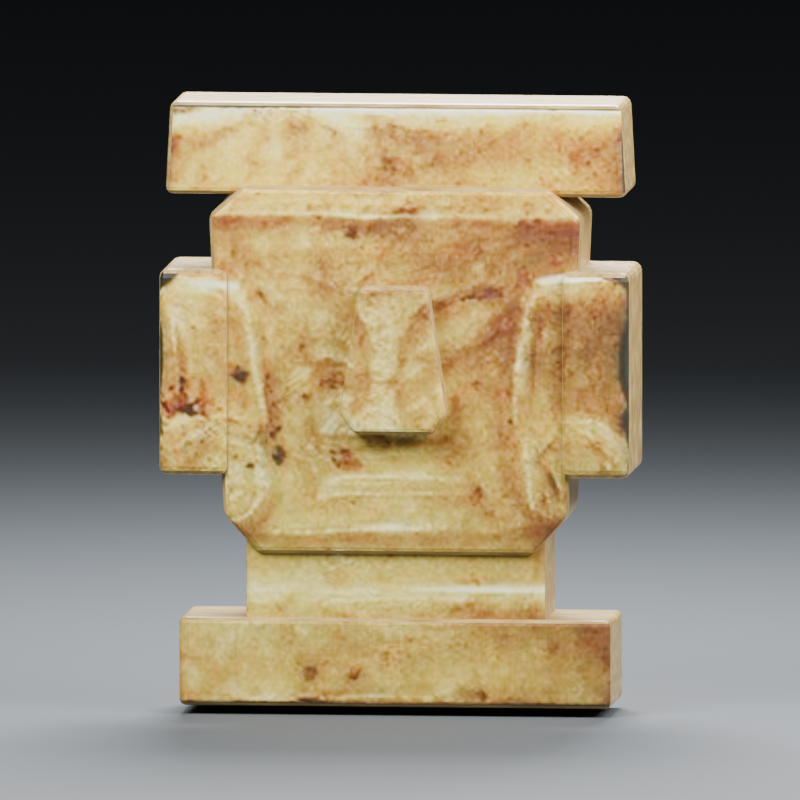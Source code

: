 # Source: A09___v3.blend  (saved by Blender 5.2.44; exported with 4.5.12 LTS)
import bpy
from mathutils import Matrix  # noqa: F401  (used for matrix-valued properties, if any)

bpy.ops.wm.read_factory_settings(use_empty=True)
scene = bpy.context.scene
scene.name = 'A09 · 石家河玉人像 · v3'

# ---- collections
col_a09 = bpy.data.collections.new('A09 · 可编辑文物'); scene.collection.children.link(col_a09)
col_x = bpy.data.collections.new('展示灯光相机 · 可整体隐藏'); scene.collection.children.link(col_x)

# ---- images (referenced by path relative to the original .blend; pixels are not part of the script)
import os
ASSET_DIR = os.environ.get("B2B_ASSET_DIR", "")  # directory of the original .blend (textures are referenced by path, not embedded)
HERE = os.path.dirname(os.path.abspath(__file__))  # packed textures are extracted next to this script under _unpacked/

def load_image(name, relpath, width, height, colorspace="sRGB"):
    """Load a texture the original file referenced (path relative to the .blend, or extracted next to this script)."""
    p = next((c for c in (os.path.join(HERE, relpath), os.path.join(ASSET_DIR, relpath)) if relpath and os.path.exists(c)), "")
    if p:
        img = bpy.data.images.load(p, check_existing=True)
        img.name = name
    else:  # same state as the original file: an image datablock whose file is absent (Cycles renders it pink)
        img = bpy.data.images.new(name, width, height)
        img.source = "FILE"
        img.filepath = "//" + (relpath or name)
    img.colorspace_settings.name = colorspace
    return img
img_a09________jpg = load_image('A09_石家河玉人像.jpg', '_unpacked/A09_______.da5382cb.jpg', 700, 600, 'sRGB')

# ---- materials (node trees are filled in below, after node groups)
mat_x = bpy.data.materials.new('沁色玉 · 黄褐与乳白矿斑')
mat_x.diffuse_color = (0.2, 0.105, 0.025, 1.0)
mat_x_1 = bpy.data.materials.new('玉人像 · 实物正面沁色与浅刻线')
mat_x_1.diffuse_color = (0.5, 0.5, 0.5, 1.0)
mat_x_2 = bpy.data.materials.new('背景 · 暖灰')
mat_x_2.diffuse_color = (0.075, 0.085, 0.095, 1.0)

# ---- material node trees
mat_x.use_nodes = True; mat_x.node_tree.nodes.clear()
_N = mat_x.node_tree.nodes; _L = mat_x.node_tree.links
n0 = _N.new('ShaderNodeBsdfPrincipled'); n0.name = '原理化 BSDF'; n0.location = (-200, 100)
n0.inputs[2].default_value = 0.38
n0.inputs[10].default_value = 0.005
n1 = _N.new('ShaderNodeOutputMaterial'); n1.name = '材质输出'; n1.location = (200, 100)
n2 = _N.new('ShaderNodeTexNoise'); n2.name = '噪波纹理'; n2.location = (0, 0)
n2.width = 160
n2.inputs[2].default_value = 8.0
n2.inputs[3].default_value = 4.0
n3 = _N.new('ShaderNodeValToRGB'); n3.name = '颜色渐变'; n3.location = (0, 0)
while len(n3.color_ramp.elements) > 1: n3.color_ramp.elements.remove(n3.color_ramp.elements[-1])
n3.color_ramp.elements[0].position = 0.22; n3.color_ramp.elements[0].color = (0.2, 0.105, 0.025, 1.0)
_e = n3.color_ramp.elements.new(0.78); _e.color = (0.64, 0.46, 0.17, 1.0)
n4 = _N.new('ShaderNodeTexNoise'); n4.name = '噪波纹理.001'; n4.location = (0, 0)
n4.width = 160
n4.inputs[2].default_value = 180.0
n4.inputs[3].default_value = 3.0
n5 = _N.new('ShaderNodeBump'); n5.name = '凹凸'; n5.location = (0, 0)
n5.inputs[0].default_value = 0.22
n5.inputs[1].default_value = 8e-05
_L.new(n0.outputs[0], n1.inputs[0])
_L.new(n2.outputs[0], n3.inputs[0])
_L.new(n3.outputs[0], n0.inputs[0])
_L.new(n4.outputs[0], n5.inputs[3])
_L.new(n5.outputs[0], n0.inputs[5])
n1.is_active_output = True
mat_x_1.use_nodes = True; mat_x_1.node_tree.nodes.clear()
_N = mat_x_1.node_tree.nodes; _L = mat_x_1.node_tree.links
n0 = _N.new('ShaderNodeBsdfPrincipled'); n0.name = '原理化 BSDF'; n0.location = (-200, 100)
n0.inputs[2].default_value = 0.48
n0.inputs[10].default_value = 0.005
n1 = _N.new('ShaderNodeOutputMaterial'); n1.name = '材质输出'; n1.location = (200, 100)
n2 = _N.new('ShaderNodeTexImage'); n2.name = '图像纹理'; n2.location = (0, 0)
n2.image = img_a09________jpg
_L.new(n0.outputs[0], n1.inputs[0])
_L.new(n2.outputs[0], n0.inputs[0])
n1.is_active_output = True
mat_x_2.use_nodes = True; mat_x_2.node_tree.nodes.clear()
_N = mat_x_2.node_tree.nodes; _L = mat_x_2.node_tree.links
n0 = _N.new('ShaderNodeBsdfPrincipled'); n0.name = '原理化 BSDF'; n0.location = (-200, 100)
n0.inputs[0].default_value = (0.075, 0.085, 0.095, 1.0)
n0.inputs[2].default_value = 0.82
n0.inputs[10].default_value = 0.005
n1 = _N.new('ShaderNodeOutputMaterial'); n1.name = '材质输出'; n1.location = (200, 100)
_L.new(n0.outputs[0], n1.inputs[0])
n1.is_active_output = True

# ---- world
world_003 = bpy.data.worlds.new('中性展示环境.003'); scene.world = world_003
world_003.use_nodes = True; world_003.node_tree.nodes.clear()
_N = world_003.node_tree.nodes; _L = world_003.node_tree.links
n0 = _N.new('ShaderNodeBackground'); n0.name = '背景'; n0.location = (-200, 100)
n0.inputs[0].default_value = (0.12, 0.13, 0.15, 1.0)
n0.inputs[1].default_value = 0.25
n1 = _N.new('ShaderNodeOutputWorld'); n1.name = '世界输出'; n1.location = (200, 100)
_L.new(n0.outputs[0], n1.inputs[0])
n1.is_active_output = True
world_003.color = (0.18, 0.18, 0.18)

# ---- cameras
cam_004 = bpy.data.cameras.new('文物检视相机.004')
cam_004.type = 'ORTHO'
cam_004.clip_start = 0.0001229
cam_004.clip_end = 12.29
cam_004.ortho_scale = 0.1622

# ---- lights
light_004 = bpy.data.lights.new('主光.004', 'AREA')
light_004.energy = 9.818
light_004.size = 0.2458
light_004_1 = bpy.data.lights.new('辅光.004', 'AREA')
light_004_1.energy = 4.984
light_004_1.size = 0.2089
light_004_2 = bpy.data.lights.new('轮廓光.004', 'AREA')
light_004_2.energy = 12.84
light_004_2.size = 0.1966

# ---- meshes
me_x = bpy.data.meshes.new('直立冠部')
me_x.from_pydata([(-0.047, -0.0105, 0.104), (-0.046, -0.0105, 0.1229), (0.046, -0.0105, 0.1229), (0.047, -0.0105, 0.104), (-0.047, 0.0105, 0.104), (-0.046, 0.0105, 0.1229), (0.046, 0.0105, 0.1229), (0.047, 0.0105, 0.104)], [], [(3, 2, 1, 0), (4, 5, 6, 7), (0, 1, 5, 4), (1, 2, 6, 5), (2, 3, 7, 6), (3, 0, 4, 7)])
me_x.polygons.foreach_set('material_index', [1, 0, 0, 0, 0, 0])
_uv = me_x.uv_layers.new(name='UVMap')
_uv.uv.foreach_set('vector', [0.6686, 0.6454, 0.6652, 0.7233, 0.3534, 0.7233, 0.35, 0.6454, 0.0, 0.0, 1.0, 0.0, 1.0, 1.0, 0.0, 1.0, 0.0, 0.0, 1.0, 0.0, 1.0, 1.0, 0.0, 1.0, 0.0, 0.0, 1.0, 0.0, 1.0, 1.0, 0.0, 1.0, 0.0, 0.0, 1.0, 0.0, 1.0, 1.0, 0.0, 1.0, 0.0, 0.0, 1.0, 0.0, 1.0, 1.0, 0.0, 1.0])
me_x.materials.append(mat_x)
me_x.materials.append(mat_x_1)
me_x.update()
me_x_1 = bpy.data.meshes.new('长方脸与下颌')
me_x_1.from_pydata([(-0.035, -0.012, 0.039), (-0.038, -0.012, 0.1), (-0.031, -0.012, 0.106), (0.031, -0.012, 0.106), (0.038, -0.012, 0.1), (0.035, -0.012, 0.039), (0.028, -0.012, 0.031), (-0.028, -0.012, 0.031), (-0.035, 0.012, 0.039), (-0.038, 0.012, 0.1), (-0.031, 0.012, 0.106), (0.031, 0.012, 0.106), (0.038, 0.012, 0.1), (0.035, 0.012, 0.039), (0.028, 0.012, 0.031), (-0.028, 0.012, 0.031)], [], [(7, 6, 5, 4, 3, 2, 1, 0), (8, 9, 10, 11, 12, 13, 14, 15), (0, 1, 9, 8), (1, 2, 10, 9), (2, 3, 11, 10), (3, 4, 12, 11), (4, 5, 13, 12), (5, 6, 14, 13), (6, 7, 15, 14), (7, 0, 8, 15)])
me_x_1.polygons.foreach_set('material_index', [1, 0, 0, 0, 0, 0, 0, 0, 0, 0])
_uv = me_x_1.uv_layers.new(name='UVMap')
_uv.uv.foreach_set('vector', [0.4144, 0.3445, 0.6042, 0.3445, 0.6279, 0.3774, 0.6381, 0.6289, 0.6143, 0.6537, 0.4042, 0.6537, 0.3805, 0.6289, 0.3907, 0.3774, 0.5, 1.0, 0.8536, 0.8536, 1.0, 0.5, 0.8536, 0.1464, 0.5, 0.0, 0.1464, 0.1464, 0.0, 0.5, 0.1464, 0.8536, 0.0, 0.0, 1.0, 0.0, 1.0, 1.0, 0.0, 1.0, 0.0, 0.0, 1.0, 0.0, 1.0, 1.0, 0.0, 1.0, 0.0, 0.0, 1.0, 0.0, 1.0, 1.0, 0.0, 1.0, 0.0, 0.0, 1.0, 0.0, 1.0, 1.0, 0.0, 1.0, 0.0, 0.0, 1.0, 0.0, 1.0, 1.0, 0.0, 1.0, 0.0, 0.0, 1.0, 0.0, 1.0, 1.0, 0.0, 1.0, 0.0, 0.0, 1.0, 0.0, 1.0, 1.0, 0.0, 1.0, 0.0, 0.0, 1.0, 0.0, 1.0, 1.0, 0.0, 1.0])
me_x_1.materials.append(mat_x)
me_x_1.materials.append(mat_x_1)
me_x_1.update()
me_x_2 = bpy.data.meshes.new('短颈')
me_x_2.from_pydata([(-0.0305, -0.0105, 0.0155), (0.0305, -0.0105, 0.0155), (0.0305, 0.0105, 0.0155), (-0.0305, 0.0105, 0.0155), (-0.0305, -0.0105, 0.0365), (0.0305, -0.0105, 0.0365), (0.0305, 0.0105, 0.0365), (-0.0305, 0.0105, 0.0365)], [], [(3, 2, 1, 0), (4, 5, 6, 7), (0, 1, 5, 4), (1, 2, 6, 5), (2, 3, 7, 6), (3, 0, 4, 7)])
me_x_2.polygons.foreach_set('material_index', [0, 0, 1, 0, 0, 0])
_uv = me_x_2.uv_layers.new(name='UVMap')
_uv.uv.foreach_set('vector', [0.0, 0.0, 1.0, 0.0, 1.0, 1.0, 0.0, 1.0, 0.0, 0.0, 1.0, 0.0, 1.0, 1.0, 0.0, 1.0, 0.4059, 0.2806, 0.6127, 0.2806, 0.6127, 0.3671, 0.4059, 0.3671, 0.0, 0.0, 1.0, 0.0, 1.0, 1.0, 0.0, 1.0, 0.0, 0.0, 1.0, 0.0, 1.0, 1.0, 0.0, 1.0, 0.0, 0.0, 1.0, 0.0, 1.0, 1.0, 0.0, 1.0])
me_x_2.materials.append(mat_x)
me_x_2.materials.append(mat_x_1)
me_x_2.update()
me_x_3 = bpy.data.meshes.new('平直下端')
me_x_3.from_pydata([(-0.044, -0.012, 0.0), (0.044, -0.012, 0.0), (0.044, 0.012, 0.0), (-0.044, 0.012, 0.0), (-0.044, -0.012, 0.018), (0.044, -0.012, 0.018), (0.044, 0.012, 0.018), (-0.044, 0.012, 0.018)], [], [(3, 2, 1, 0), (4, 5, 6, 7), (0, 1, 5, 4), (1, 2, 6, 5), (2, 3, 7, 6), (3, 0, 4, 7)])
me_x_3.polygons.foreach_set('material_index', [0, 0, 1, 0, 0, 0])
_uv = me_x_3.uv_layers.new(name='UVMap')
_uv.uv.foreach_set('vector', [0.0, 0.0, 1.0, 0.0, 1.0, 1.0, 0.0, 1.0, 0.0, 0.0, 1.0, 0.0, 1.0, 1.0, 0.0, 1.0, 0.3602, 0.2167, 0.6584, 0.2167, 0.6584, 0.2909, 0.3602, 0.2909, 0.0, 0.0, 1.0, 0.0, 1.0, 1.0, 0.0, 1.0, 0.0, 0.0, 1.0, 0.0, 1.0, 1.0, 0.0, 1.0, 0.0, 0.0, 1.0, 0.0, 1.0, 1.0, 0.0, 1.0])
me_x_3.materials.append(mat_x)
me_x_3.materials.append(mat_x_1)
me_x_3.update()
me_x_4 = bpy.data.meshes.new('矩形耳部')
me_x_4.from_pydata([(-0.048, -0.0135, 0.047), (-0.034, -0.0135, 0.047), (-0.034, 0.0135, 0.047), (-0.048, 0.0135, 0.047), (-0.048, -0.0135, 0.089), (-0.034, -0.0135, 0.089), (-0.034, 0.0135, 0.089), (-0.048, 0.0135, 0.089)], [], [(3, 2, 1, 0), (4, 5, 6, 7), (0, 1, 5, 4), (1, 2, 6, 5), (2, 3, 7, 6), (3, 0, 4, 7)])
me_x_4.polygons.foreach_set('material_index', [0, 0, 1, 0, 0, 0])
_uv = me_x_4.uv_layers.new(name='UVMap')
_uv.uv.foreach_set('vector', [0.0, 0.0, 1.0, 0.0, 1.0, 1.0, 0.0, 1.0, 0.0, 0.0, 1.0, 0.0, 1.0, 1.0, 0.0, 1.0, 0.3466, 0.4104, 0.3941, 0.4104, 0.3941, 0.5836, 0.3466, 0.5836, 0.0, 0.0, 1.0, 0.0, 1.0, 1.0, 0.0, 1.0, 0.0, 0.0, 1.0, 0.0, 1.0, 1.0, 0.0, 1.0, 0.0, 0.0, 1.0, 0.0, 1.0, 1.0, 0.0, 1.0])
me_x_4.materials.append(mat_x)
me_x_4.materials.append(mat_x_1)
me_x_4.update()
me_001 = bpy.data.meshes.new('矩形耳部.001')
me_001.from_pydata([(0.034, -0.0135, 0.047), (0.048, -0.0135, 0.047), (0.048, 0.0135, 0.047), (0.034, 0.0135, 0.047), (0.034, -0.0135, 0.089), (0.048, -0.0135, 0.089), (0.048, 0.0135, 0.089), (0.034, 0.0135, 0.089)], [], [(3, 2, 1, 0), (4, 5, 6, 7), (0, 1, 5, 4), (1, 2, 6, 5), (2, 3, 7, 6), (3, 0, 4, 7)])
me_001.polygons.foreach_set('material_index', [0, 0, 1, 0, 0, 0])
_uv = me_001.uv_layers.new(name='UVMap')
_uv.uv.foreach_set('vector', [0.0, 0.0, 1.0, 0.0, 1.0, 1.0, 0.0, 1.0, 0.0, 0.0, 1.0, 0.0, 1.0, 1.0, 0.0, 1.0, 0.6245, 0.4104, 0.672, 0.4104, 0.672, 0.5836, 0.6245, 0.5836, 0.0, 0.0, 1.0, 0.0, 1.0, 1.0, 0.0, 1.0, 0.0, 0.0, 1.0, 0.0, 1.0, 1.0, 0.0, 1.0, 0.0, 0.0, 1.0, 0.0, 1.0, 1.0, 0.0, 1.0])
me_001.materials.append(mat_x)
me_001.materials.append(mat_x_1)
me_001.update()
me_x_5 = bpy.data.meshes.new('低浮雕宽鼻')
me_x_5.from_pydata([(-0.007, -0.0165, 0.086), (0.007, -0.0165, 0.086), (0.011, -0.0165, 0.06), (0.008, -0.0165, 0.056), (-0.008, -0.0165, 0.056), (-0.011, -0.0165, 0.06), (-0.007, -0.0105, 0.086), (0.007, -0.0105, 0.086), (0.011, -0.0105, 0.06), (0.008, -0.0105, 0.056), (-0.008, -0.0105, 0.056), (-0.011, -0.0105, 0.06)], [], [(5, 4, 3, 2, 1, 0), (6, 7, 8, 9, 10, 11), (0, 1, 7, 6), (1, 2, 8, 7), (2, 3, 9, 8), (3, 4, 10, 9), (4, 5, 11, 10), (5, 0, 6, 11)])
me_x_5.polygons.foreach_set('material_index', [1, 0, 0, 0, 0, 0, 0, 0])
_uv = me_x_5.uv_layers.new(name='UVMap')
_uv.uv.foreach_set('vector', [0.472, 0.464, 0.4822, 0.4475, 0.5364, 0.4475, 0.5466, 0.464, 0.533, 0.5712, 0.4856, 0.5712, 0.5, 1.0, 0.933, 0.75, 0.933, 0.25, 0.5, 0.0, 0.06699, 0.25, 0.06699, 0.75, 0.0, 0.0, 1.0, 0.0, 1.0, 1.0, 0.0, 1.0, 0.0, 0.0, 1.0, 0.0, 1.0, 1.0, 0.0, 1.0, 0.0, 0.0, 1.0, 0.0, 1.0, 1.0, 0.0, 1.0, 0.0, 0.0, 1.0, 0.0, 1.0, 1.0, 0.0, 1.0, 0.0, 0.0, 1.0, 0.0, 1.0, 1.0, 0.0, 1.0, 0.0, 0.0, 1.0, 0.0, 1.0, 1.0, 0.0, 1.0])
me_x_5.materials.append(mat_x)
me_x_5.materials.append(mat_x_1)
me_x_5.update()
me_x_6 = bpy.data.meshes.new('展示地面')
me_x_6.from_pydata([(-12.29, -12.29, -0.004302), (12.29, -12.29, -0.004302), (12.29, 12.29, -0.004302), (-12.29, 12.29, -0.004302), (-12.29, -12.29, -0.001844), (12.29, -12.29, -0.001844), (12.29, 12.29, -0.001844), (-12.29, 12.29, -0.001844)], [], [(3, 2, 1, 0), (4, 5, 6, 7), (0, 1, 5, 4), (1, 2, 6, 5), (2, 3, 7, 6), (3, 0, 4, 7)])
me_x_6.materials.append(mat_x_2)
me_x_6.update()

# ---- objects
ob_x = bpy.data.objects.new('直立冠部', me_x)
ob_x_1 = bpy.data.objects.new('长方脸与下颌', me_x_1)
ob_x_2 = bpy.data.objects.new('短颈', me_x_2)
ob_x_3 = bpy.data.objects.new('平直下端', me_x_3)
ob_x_4 = bpy.data.objects.new('矩形耳部', me_x_4)
ob_001 = bpy.data.objects.new('矩形耳部.001', me_001)
ob_x_5 = bpy.data.objects.new('低浮雕宽鼻', me_x_5)
ob_x_6 = bpy.data.objects.new('展示地面', me_x_6)
ob_x_7 = bpy.data.objects.new('文物检视相机', cam_004)
ob_x_8 = bpy.data.objects.new('主光', light_004)
ob_x_9 = bpy.data.objects.new('辅光', light_004_1)
ob_x_10 = bpy.data.objects.new('轮廓光', light_004_2)

# ---- transforms, parenting, visibility, modifiers, constraints
ob_x.location = (0.0, 0.0, 0.0)
_m = ob_x.modifiers.new('细部倒角', 'BEVEL')
_m.width = 0.0015
_m.width_pct = 0.0015
_m.segments = 3
ob_x_1.location = (0.0, 0.0, 0.0)
_m = ob_x_1.modifiers.new('细部倒角', 'BEVEL')
_m.width = 0.0015
_m.width_pct = 0.0015
_m.segments = 3
ob_x_2.location = (0.0, 0.0, 0.0)
_m = ob_x_2.modifiers.new('细部倒角', 'BEVEL')
_m.width = 0.001
_m.width_pct = 0.001
_m.segments = 3
ob_x_3.location = (0.0, 0.0, 0.0)
_m = ob_x_3.modifiers.new('细部倒角', 'BEVEL')
_m.width = 0.0012
_m.width_pct = 0.0012
_m.segments = 3
ob_x_4.location = (0.0, 0.0, 0.0)
_m = ob_x_4.modifiers.new('细部倒角', 'BEVEL')
_m.width = 0.0018
_m.width_pct = 0.0018
_m.segments = 3
ob_001.location = (0.0, 0.0, 0.0)
_m = ob_001.modifiers.new('细部倒角', 'BEVEL')
_m.width = 0.0018
_m.width_pct = 0.0018
_m.segments = 3
ob_x_5.location = (0.0, 0.0, 0.0)
_m = ob_x_5.modifiers.new('细部倒角', 'BEVEL')
_m.width = 0.0012
_m.width_pct = 0.0012
_m.segments = 3
ob_x_6.location = (0.0, 0.0, 0.0)
ob_x_7.location = (0.03687, -0.3702, 0.09832)
ob_x_7.rotation_euler = (1.472, -3.791e-09, 0.09967)
ob_x_8.location = (-0.2212, -0.2965, 0.4302)
ob_x_8.rotation_euler = (0.7854, 2.898e-08, -0.6435)
ob_x_9.location = (0.2458, -0.1244, 0.2458)
ob_x_9.rotation_euler = (0.9799, -1.347e-07, 1.107)
ob_x_10.location = (0.0, 0.2443, 0.3687)
ob_x_10.rotation_euler = (0.6747, 5.461e-08, 3.142)

# ---- collection membership
col_a09.objects.link(ob_x)
col_a09.objects.link(ob_x_1)
col_a09.objects.link(ob_x_2)
col_a09.objects.link(ob_x_3)
col_a09.objects.link(ob_x_4)
col_a09.objects.link(ob_001)
col_a09.objects.link(ob_x_5)
col_x.objects.link(ob_x_6)
col_x.objects.link(ob_x_7)
col_x.objects.link(ob_x_8)
col_x.objects.link(ob_x_9)
col_x.objects.link(ob_x_10)

# ---- scene / render settings (as saved in the file)
scene.camera = ob_x_7
scene.frame_start = 1; scene.frame_end = 2400; scene.frame_set(69)
scene.render.engine = 'BLENDER_EEVEE_NEXT'
scene.render.resolution_x = 1000
scene.render.resolution_y = 1000
scene.render.bake_bias = 0.0
scene.render.bake_samples = 0
scene.render.compositor_device = 'GPU'
scene.eevee.use_volume_custom_range = False
scene.eevee.fast_gi_thickness_near = 0.1
scene.eevee.fast_gi_thickness_far = 0.0
scene.eevee.ray_tracing_options.screen_trace_thickness = 0.1
scene.eevee.use_raytracing = True
scene.view_settings.exposure = -1.0
bpy.context.view_layer.update()
